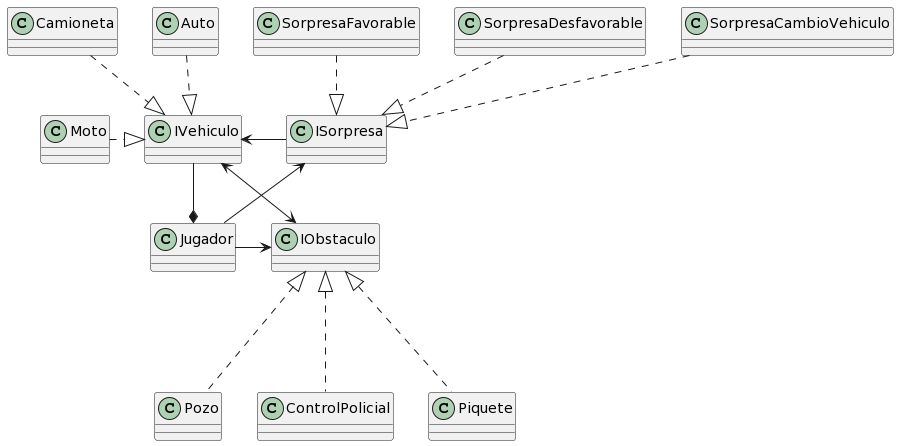

The diagram above was rendered by PlantUML. Its source (embedded in the PNG):
@startuml
Jugador -up-> ISorpresa
Jugador -> IObstaculo
IVehiculo -left--* Jugador

Auto ..|> IVehiculo
Camioneta ..|> IVehiculo
Moto -right..|> IVehiculo

Pozo -up..|> IObstaculo
ControlPolicial -up..|> IObstaculo
Piquete -up..|> IObstaculo



SorpresaFavorable ..|> ISorpresa 
SorpresaDesfavorable ..|> ISorpresa
SorpresaCambioVehiculo ..|> ISorpresa 


ISorpresa -left-> IVehiculo
IObstaculo <-> IVehiculo
@enduml